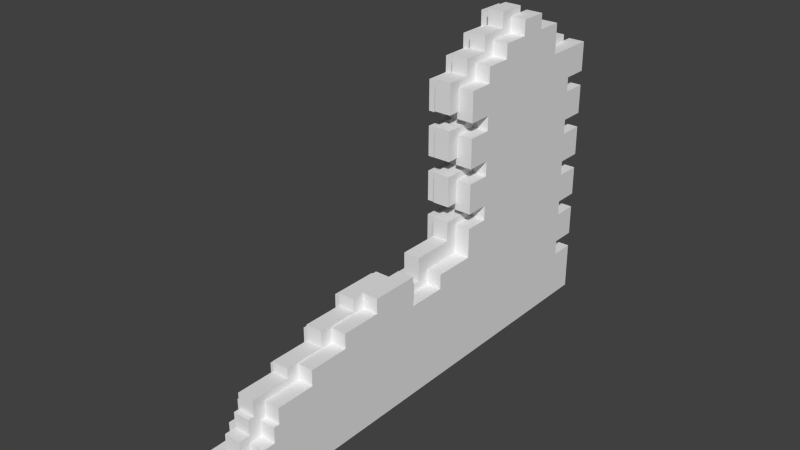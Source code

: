# Source: mur2blend.blend  (saved by Blender 2.76.0; exported with 4.5.12 LTS)
import bpy
from mathutils import Matrix  # noqa: F401  (used for matrix-valued properties, if any)

bpy.ops.wm.read_factory_settings(use_empty=True)
scene = bpy.context.scene
scene.name = 'Scene'

# ---- collections
col_collection_1 = bpy.data.collections.new('Collection 1'); scene.collection.children.link(col_collection_1)

# ---- world
world_world = bpy.data.worlds.new('World'); scene.world = world_world
world_world.color = (0.05088, 0.05088, 0.05088)
world_world.use_sun_shadow = False
world_world.sun_shadow_jitter_overblur = 0.0
world_world.cycles.sampling_method = 'MANUAL'
world_world.cycles.sample_map_resolution = 256

# ---- meshes
me_cube_001 = bpy.data.meshes.new('Cube.001')
me_cube_001.from_pydata([(-0.3931, 0.07291, -1.187), (-0.3931, 1.121, -1.187), (-0.229, 1.121, -1.187), (-0.229, 0.07291, -1.187), (-0.3931, 0.07291, -1.028), (-0.3931, 1.121, -1.028), (-0.229, 1.121, -1.028), (-0.229, 0.07291, -1.028), (-0.3931, 0.07291, -0.8758), (-0.3931, 1.121, -0.8758), (-0.229, 1.121, -0.8758), (-0.229, 0.07291, -0.8758), (-0.3931, 0.07291, -0.7268), (-0.3931, 1.121, -0.7268), (-0.229, 1.121, -0.7268), (-0.229, 0.07291, -0.7268), (-0.3931, 0.07291, -0.5733), (-0.3931, 1.121, -0.5733), (-0.229, 1.121, -0.5733), (-0.229, 0.07291, -0.5733), (-0.3931, 0.07291, -0.4221), (-0.3931, 1.121, -0.4221), (-0.229, 1.121, -0.4221), (-0.229, 0.07291, -0.4221), (-0.3931, 0.07291, -0.275), (-0.3931, 1.121, -0.275), (-0.229, 1.121, -0.275), (-0.229, 0.07291, -0.275), (-0.3931, 0.07291, -0.1291), (-0.3931, 1.121, -0.1291), (-0.229, 1.121, -0.1291), (-0.229, 0.07291, -0.1291), (-0.3931, 0.07291, 0.01731), (-0.3931, 1.121, 0.01731), (-0.229, 1.121, 0.01731), (-0.229, 0.07291, 0.01731), (-0.3931, 0.07291, 0.1642), (-0.3931, 1.121, 0.1642), (-0.229, 1.121, 0.1642), (-0.229, 0.07291, 0.1642), (-0.3931, 0.07291, 0.3115), (-0.3931, 1.121, 0.3115), (-0.229, 1.121, 0.3115), (-0.229, 0.07291, 0.3115), (-0.3931, 0.07291, 0.4584), (-0.3931, 1.121, 0.4584), (-0.229, 1.121, 0.4584), (-0.229, 0.07291, 0.4584), (-0.3931, 0.07291, 0.6044), (-0.3931, 1.121, 0.6044), (-0.229, 1.121, 0.6044), (-0.229, 0.07291, 0.6044), (-0.3931, 0.07291, 0.7525), (-0.3931, 1.121, 0.7525), (-0.229, 1.121, 0.7525), (-0.229, 0.07291, 0.7525), (-0.3931, 0.07291, 0.8944), (-0.3931, 1.121, 0.8944), (-0.229, 1.121, 0.8944), (-0.229, 0.07291, 0.8944), (-0.3931, 0.07291, 1.038), (-0.3931, 1.121, 1.038), (-0.229, 1.121, 1.038), (-0.229, 0.07291, 1.038), (-0.3931, 0.07291, 1.18), (-0.3931, 1.121, 1.18), (-0.229, 1.121, 1.18), (-0.229, 0.07291, 1.18), (-0.3931, 0.07291, 1.332), (-0.3931, 1.121, 1.332), (-0.229, 1.121, 1.332), (-0.229, 0.07291, 1.332), (-0.3931, 0.07291, 1.488), (-0.229, 0.07291, 1.488), (-0.3931, 0.07291, 1.632), (-0.229, 0.07291, 1.632), (-0.229, 0.5968, -1.187), (-0.3931, 0.5968, -1.187), (-0.3931, 0.5968, -1.028), (-0.229, 0.5968, -1.028), (-0.229, 0.5968, -0.8758), (-0.3931, 0.5968, -0.8758), (-0.3931, 0.5968, -0.7268), (-0.229, 0.5968, -0.7268), (-0.229, 0.5968, -0.5733), (-0.3931, 0.5968, -0.5733), (-0.3931, 0.5968, -0.4221), (-0.229, 0.5968, -0.4221), (-0.229, 0.5968, -0.275), (-0.3931, 0.5968, -0.275), (-0.3931, 0.5968, -0.1291), (-0.229, 0.5968, -0.1291), (-0.229, 0.5968, 0.01731), (-0.3931, 0.5968, 0.01731), (-0.3931, 0.5968, 0.1642), (-0.229, 0.5968, 0.1642), (-0.229, 0.5968, 0.3115), (-0.3931, 0.5968, 0.3115), (-0.3931, 0.5968, 0.4584), (-0.229, 0.5968, 0.4584), (-0.229, 0.5968, 0.6044), (-0.3931, 0.5968, 0.6044), (-0.3931, 0.5968, 0.7525), (-0.229, 0.5968, 0.7525), (-0.229, 0.5968, 0.8944), (-0.3931, 0.5968, 0.8944), (-0.3931, 0.5968, 1.038), (-0.229, 0.5968, 1.038), (-0.229, 0.5968, 1.18), (-0.3931, 0.5968, 1.18), (-0.3931, 0.5968, 1.332), (-0.229, 0.5968, 1.332), (-0.229, 0.5968, 1.488), (-0.3931, 0.5968, 1.488), (-0.3931, 0.5968, 1.632), (-0.229, 0.5968, 1.632), (-0.229, 0.5968, 1.783), (-0.3931, 0.5968, 1.783), (-0.3931, 0.3348, -1.187), (-0.3931, 0.3348, -1.028), (-0.3931, 0.3348, -0.8758), (-0.3931, 0.3348, -0.7268), (-0.3931, 0.3348, -0.5733), (-0.3931, 0.3348, -0.4221), (-0.3931, 0.3348, -0.275), (-0.3931, 0.3348, -0.1291), (-0.3931, 0.3348, 0.01731), (-0.3931, 0.3348, 0.1642), (-0.3931, 0.3348, 0.3115), (-0.3931, 0.3348, 0.4584), (-0.3931, 0.3348, 0.6044), (-0.3931, 0.3348, 0.7525), (-0.3931, 0.3348, 0.8944), (-0.3931, 0.3348, 1.038), (-0.3931, 0.3348, 1.18), (-0.3931, 0.3348, 1.332), (-0.3931, 0.3348, 1.488), (-0.3931, 0.3348, 1.632), (-0.3931, 0.3348, 1.783), (-0.229, 0.3348, -1.187), (-0.229, 0.3348, -1.028), (-0.229, 0.3348, -0.8758), (-0.229, 0.3348, -0.7268), (-0.229, 0.3348, -0.5733), (-0.229, 0.3348, -0.4221), (-0.229, 0.3348, -0.275), (-0.229, 0.3348, -0.1291), (-0.229, 0.3348, 0.01731), (-0.229, 0.3348, 0.1642), (-0.229, 0.3348, 0.3115), (-0.229, 0.3348, 0.4584), (-0.229, 0.3348, 0.6044), (-0.229, 0.3348, 0.7525), (-0.229, 0.3348, 0.8944), (-0.229, 0.3348, 1.038), (-0.229, 0.3348, 1.18), (-0.229, 0.3348, 1.332), (-0.229, 0.3348, 1.488), (-0.229, 0.3348, 1.632), (-0.229, 0.3348, 1.783), (-0.229, 0.8587, -1.187), (-0.229, 0.8587, -1.028), (-0.229, 0.8587, -0.8758), (-0.229, 0.8587, -0.7268), (-0.229, 0.8587, -0.5733), (-0.229, 0.8587, -0.4221), (-0.229, 0.8587, -0.275), (-0.229, 0.8587, -0.1291), (-0.229, 0.8587, 0.01731), (-0.229, 0.8587, 0.1642), (-0.229, 0.8587, 0.3115), (-0.229, 0.8587, 0.4584), (-0.229, 0.8587, 0.6044), (-0.229, 0.8587, 0.7525), (-0.229, 0.8587, 0.8944), (-0.229, 0.8587, 1.038), (-0.229, 0.8587, 1.18), (-0.229, 0.8587, 1.332), (-0.229, 0.8587, 1.488), (-0.229, 0.8587, 1.632), (-0.3931, 0.8587, -1.187), (-0.3931, 0.8587, -1.028), (-0.3931, 0.8587, -0.8758), (-0.3931, 0.8587, -0.7268), (-0.3931, 0.8587, -0.5733), (-0.3931, 0.8587, -0.4221), (-0.3931, 0.8587, -0.275), (-0.3931, 0.8587, -0.1291), (-0.3931, 0.8587, 0.01731), (-0.3931, 0.8587, 0.1642), (-0.3931, 0.8587, 0.3115), (-0.3931, 0.8587, 0.4584), (-0.3931, 0.8587, 0.6044), (-0.3931, 0.8587, 0.7525), (-0.3931, 0.8587, 0.8944), (-0.3931, 0.8587, 1.038), (-0.3931, 0.8587, 1.18), (-0.3931, 0.8587, 1.332), (-0.3931, 0.8587, 1.488), (-0.3931, 0.8587, 1.632), (-0.229, -0.1757, -1.187), (-0.3931, -0.1757, -1.187), (-0.229, -0.1757, -1.028), (-0.3931, -0.1757, -1.028), (-0.229, -0.1757, -0.8758), (-0.3931, -0.1757, -0.8758), (-0.229, -0.1757, -0.7268), (-0.3931, -0.1757, -0.7268), (-0.229, -0.1757, -0.5733), (-0.3931, -0.1757, -0.5733), (-0.229, -0.1757, -0.4221), (-0.3931, -0.1757, -0.4221), (-0.229, -0.1757, -0.275), (-0.3931, -0.1757, -0.275), (-0.229, -0.1757, -0.1291), (-0.3931, -0.1757, -0.1291), (-0.229, -0.1757, 0.01731), (-0.3931, -0.1757, 0.01731), (-0.229, -0.1757, 0.1642), (-0.3931, -0.1757, 0.1642), (-0.229, -0.1757, 0.3115), (-0.3931, -0.1757, 0.3115), (-0.229, -0.1757, 0.4584), (-0.3931, -0.1757, 0.4584), (-0.229, -0.1757, 0.6044), (-0.3931, -0.1757, 0.6044), (-0.229, -0.1757, 0.7525), (-0.3931, -0.1757, 0.7525), (-0.229, -0.1757, 0.8944), (-0.3931, -0.1757, 0.8944), (-0.229, -0.1757, 1.038), (-0.3931, -0.1757, 1.038), (-0.229, -0.1757, 1.18), (-0.3931, -0.1757, 1.18), (-0.229, -0.1757, 1.332), (-0.3931, -0.1757, 1.332), (-0.229, -0.1757, 1.488), (-0.3931, -0.1757, 1.488), (-0.229, -0.4074, -1.187), (-0.3931, -0.4074, -1.187), (-0.229, -0.4074, -1.028), (-0.3931, -0.4074, -1.028), (-0.229, -0.4074, -0.8758), (-0.3931, -0.4074, -0.8758), (-0.229, -0.4074, -0.7268), (-0.3931, -0.4074, -0.7268), (-0.229, -0.4074, -0.5733), (-0.3931, -0.4074, -0.5733), (-0.229, -0.4074, -0.4221), (-0.3931, -0.4074, -0.4221), (-0.229, -0.4074, -0.4082), (-0.3931, -0.4074, -0.4082), (-0.229, -0.4074, -0.1291), (-0.3931, -0.4074, -0.1291), (-0.229, -0.4074, 0.01731), (-0.3931, -0.4074, 0.01731), (-0.229, -0.4074, 0.1642), (-0.3931, -0.4074, 0.1642), (-0.229, -0.4074, 0.3115), (-0.3931, -0.4074, 0.3115), (-0.229, -0.4074, 0.4584), (-0.3931, -0.4074, 0.4584), (-0.229, -0.4074, 0.6044), (-0.3931, -0.4074, 0.6044), (-0.229, -0.4074, 0.7525), (-0.3931, -0.4074, 0.7525), (-0.229, -0.4074, 0.8944), (-0.3931, -0.4074, 0.8944), (-0.229, -0.4074, 1.038), (-0.3931, -0.4074, 1.038), (-0.229, -0.4074, 1.18), (-0.3931, -0.4074, 1.18), (-0.229, -0.4074, 1.332), (-0.3931, -0.4074, 1.332), (-0.3931, 1.365, -1.187), (-0.229, 1.365, -1.187), (-0.3931, 1.365, -1.028), (-0.229, 1.365, -1.028), (-0.3931, 1.365, -0.8758), (-0.229, 1.365, -0.8758), (-0.3931, 1.365, -0.7268), (-0.229, 1.365, -0.7268), (-0.3931, 1.365, -0.5733), (-0.229, 1.365, -0.5733), (-0.3931, 1.365, -0.4221), (-0.229, 1.365, -0.4221), (-0.3931, 1.365, -0.275), (-0.229, 1.365, -0.275), (-0.3931, 1.365, -0.1291), (-0.229, 1.365, -0.1291), (-0.3931, 1.365, 0.01731), (-0.229, 1.365, 0.01731), (-0.3931, 1.365, 0.1642), (-0.229, 1.365, 0.1642), (-0.3931, 1.365, 0.3115), (-0.229, 1.365, 0.3115), (-0.3931, 1.365, 0.4584), (-0.229, 1.365, 0.4584), (-0.3931, 1.365, 0.6044), (-0.229, 1.365, 0.6044), (-0.3931, 1.365, 0.7525), (-0.229, 1.365, 0.7525), (-0.3931, 1.365, 0.8944), (-0.229, 1.365, 0.8944), (-0.3931, 1.365, 1.038), (-0.229, 1.365, 1.038), (-0.3931, 1.365, 1.18), (-0.229, 1.365, 1.18), (-0.3931, 1.365, 1.332), (-0.229, 1.365, 1.332), (-0.229, -0.8168, -1.187), (-0.3931, -0.8168, -1.187), (-0.229, -0.8168, -1.028), (-0.3931, -0.8168, -1.028), (-0.229, -0.8168, -0.8758), (-0.3931, -0.8168, -0.8758), (-0.229, -0.8168, -0.7268), (-0.3931, -0.8168, -0.7268), (-0.229, -0.8168, -0.5733), (-0.3931, -0.8168, -0.5733), (-0.229, -0.8168, -0.5553), (-0.3931, -0.8168, -0.5553), (-0.229, -0.8168, -0.4082), (-0.3931, -0.8168, -0.4082), (-0.229, -1.2, -1.187), (-0.3931, -1.2, -1.187), (-0.229, -1.2, -1.028), (-0.3931, -1.2, -1.028), (-0.229, -1.2, -0.8758), (-0.3931, -1.2, -0.8758), (-0.229, -1.2, -0.7268), (-0.3931, -1.2, -0.7268), (-0.229, -1.2, -0.5733), (-0.3931, -1.2, -0.5733), (-0.229, -1.2, -0.5553), (-0.3931, -1.2, -0.5553), (-0.229, -1.2, -0.275), (-0.3931, -1.2, -0.275), (-0.229, -1.2, -0.2623), (-0.3931, -1.2, -0.2623), (-0.229, -1.676, -1.187), (-0.3931, -1.676, -1.187), (-0.229, -1.676, -1.028), (-0.3931, -1.676, -1.028), (-0.229, -1.676, -0.8758), (-0.3931, -1.676, -0.8758), (-0.229, -1.676, -0.7268), (-0.3931, -1.676, -0.7268), (-0.229, -1.676, -0.5733), (-0.3931, -1.676, -0.5733), (-0.229, -1.676, -0.4221), (-0.3931, -1.676, -0.4221), (-0.229, -1.676, -0.4082), (-0.3931, -1.676, -0.4082), (-0.229, -1.676, -0.2623), (-0.3931, -1.676, -0.2623), (-0.229, -2.071, -1.187), (-0.3931, -2.071, -1.187), (-0.229, -2.071, -1.028), (-0.3931, -2.071, -1.028), (-0.229, -2.071, -0.8758), (-0.3931, -2.071, -0.8758), (-0.229, -2.071, -0.7268), (-0.3931, -2.071, -0.7268), (-0.229, -2.071, -0.5733), (-0.3931, -2.071, -0.5733), (-0.229, -2.071, -0.5553), (-0.3931, -2.071, -0.5553), (-0.229, -2.071, -0.4082), (-0.3931, -2.071, -0.4082), (-0.229, -2.468, -1.187), (-0.3931, -2.468, -1.187), (-0.229, -2.468, -1.028), (-0.3931, -2.468, -1.028), (-0.229, -2.468, -0.8758), (-0.3931, -2.468, -0.8758), (-0.229, -2.468, -0.7268), (-0.3931, -2.468, -0.7268), (-0.229, -2.468, -0.7064), (-0.3931, -2.468, -0.7064), (-0.229, -2.468, -0.5553), (-0.3931, -2.468, -0.5553), (-0.229, -2.848, -1.187), (-0.3931, -2.848, -1.187), (-0.229, -2.848, -1.028), (-0.3931, -2.848, -1.028), (-0.229, -2.848, -0.8758), (-0.3931, -2.848, -0.8758), (-0.229, -2.848, -0.7268), (-0.3931, -2.848, -0.7268), (-0.229, -2.848, -0.7064), (-0.3931, -2.848, -0.7064), (-0.229, 1.365, -1.346), (-0.3931, 1.365, -1.346), (-0.3931, -2.848, -1.346), (-0.229, -2.848, -1.346), (-0.3931, -3.551, -1.187), (-0.229, -3.551, -1.187), (-0.3931, -3.551, -1.346), (-0.229, -3.551, -1.346), (-0.229, -3.224, -1.028), (-0.229, -3.224, -1.187), (-0.3931, -3.224, -1.187), (-0.3931, -3.224, -1.028), (-0.229, -2.955, -0.8758), (-0.229, -2.955, -1.028), (-0.3931, -2.955, -1.028), (-0.3931, -2.955, -0.8758)], [], [(17, 21, 284, 282), (24, 20, 211, 213), (37, 41, 294, 292), (59, 63, 230, 228), (44, 40, 221, 223), (140, 7, 3, 139), (181, 5, 1, 180), (182, 9, 5, 181), (141, 11, 7, 140), (64, 60, 231, 233), (142, 15, 11, 141), (34, 30, 289, 291), (183, 13, 9, 182), (184, 17, 13, 183), (54, 50, 299, 301), (143, 19, 15, 142), (11, 15, 206, 204), (144, 23, 19, 143), (185, 21, 17, 184), (186, 25, 21, 185), (145, 27, 23, 144), (31, 35, 216, 214), (16, 12, 207, 209), (146, 31, 27, 145), (312, 314, 328, 326), (187, 29, 25, 186), (188, 33, 29, 187), (29, 33, 290, 288), (147, 35, 31, 146), (51, 55, 226, 224), (36, 32, 217, 219), (148, 39, 35, 147), (49, 53, 300, 298), (189, 37, 33, 188), (190, 41, 37, 189), (149, 43, 39, 148), (71, 73, 236, 234), (56, 52, 227, 229), (150, 47, 43, 149), (218, 256, 257, 219), (191, 45, 41, 190), (192, 49, 45, 191), (6, 2, 275, 277), (151, 51, 47, 150), (278, 279, 277, 276), (3, 7, 202, 200), (152, 55, 51, 151), (193, 53, 49, 192), (194, 57, 53, 193), (46, 42, 295, 297), (153, 59, 55, 152), (23, 27, 212, 210), (8, 4, 203, 205), (154, 63, 59, 153), (66, 62, 305, 307), (195, 61, 57, 194), (196, 65, 61, 195), (1, 5, 276, 274), (155, 67, 63, 154), (43, 47, 222, 220), (28, 24, 213, 215), (156, 71, 67, 155), (197, 69, 65, 196), (41, 45, 296, 294), (157, 73, 71, 156), (63, 67, 232, 230), (48, 44, 223, 225), (158, 75, 73, 157), (261, 260, 222, 223), (276, 277, 275, 274), (221, 219, 257, 259), (216, 217, 255, 254), (68, 64, 233, 235), (323, 321, 320, 322), (138, 159, 116, 117), (138, 117, 114, 137), (137, 114, 113, 136), (179, 115, 112, 178), (178, 112, 111, 177), (136, 113, 110, 135), (135, 110, 109, 134), (177, 111, 108, 176), (176, 108, 107, 175), (134, 109, 106, 133), (133, 106, 105, 132), (175, 107, 104, 174), (174, 104, 103, 173), (132, 105, 102, 131), (131, 102, 101, 130), (173, 103, 100, 172), (172, 100, 99, 171), (130, 101, 98, 129), (129, 98, 97, 128), (171, 99, 96, 170), (170, 96, 95, 169), (128, 97, 94, 127), (127, 94, 93, 126), (169, 95, 92, 168), (168, 92, 91, 167), (126, 93, 90, 125), (125, 90, 89, 124), (167, 91, 88, 166), (166, 88, 87, 165), (124, 89, 86, 123), (123, 86, 85, 122), (165, 87, 84, 164), (164, 84, 83, 163), (122, 85, 82, 121), (121, 82, 81, 120), (163, 83, 80, 162), (162, 80, 79, 161), (120, 81, 78, 119), (119, 78, 77, 118), (161, 79, 76, 160), (4, 119, 118, 0), (8, 120, 119, 4), (12, 121, 120, 8), (16, 122, 121, 12), (20, 123, 122, 16), (24, 124, 123, 20), (28, 125, 124, 24), (32, 126, 125, 28), (36, 127, 126, 32), (40, 128, 127, 36), (44, 129, 128, 40), (48, 130, 129, 44), (52, 131, 130, 48), (56, 132, 131, 52), (60, 133, 132, 56), (64, 134, 133, 60), (68, 135, 134, 64), (72, 136, 135, 68), (74, 137, 136, 72), (203, 201, 239, 241), (250, 251, 323, 322), (116, 159, 158, 115), (115, 158, 157, 112), (112, 157, 156, 111), (111, 156, 155, 108), (108, 155, 154, 107), (107, 154, 153, 104), (104, 153, 152, 103), (103, 152, 151, 100), (100, 151, 150, 99), (99, 150, 149, 96), (96, 149, 148, 95), (95, 148, 147, 92), (92, 147, 146, 91), (91, 146, 145, 88), (88, 145, 144, 87), (87, 144, 143, 84), (84, 143, 142, 83), (83, 142, 141, 80), (80, 141, 140, 79), (79, 140, 139, 76), (6, 161, 160, 2), (10, 162, 161, 6), (14, 163, 162, 10), (18, 164, 163, 14), (22, 165, 164, 18), (26, 166, 165, 22), (30, 167, 166, 26), (34, 168, 167, 30), (38, 169, 168, 34), (42, 170, 169, 38), (46, 171, 170, 42), (50, 172, 171, 46), (54, 173, 172, 50), (58, 174, 173, 54), (62, 175, 174, 58), (66, 176, 175, 62), (70, 177, 176, 66), (339, 338, 334, 335), (114, 199, 198, 113), (113, 198, 197, 110), (110, 197, 196, 109), (109, 196, 195, 106), (106, 195, 194, 105), (105, 194, 193, 102), (102, 193, 192, 101), (101, 192, 191, 98), (98, 191, 190, 97), (97, 190, 189, 94), (94, 189, 188, 93), (93, 188, 187, 90), (90, 187, 186, 89), (89, 186, 185, 86), (86, 185, 184, 85), (85, 184, 183, 82), (82, 183, 182, 81), (81, 182, 181, 78), (78, 181, 180, 77), (210, 212, 250, 248), (229, 227, 265, 267), (211, 209, 247, 249), (218, 220, 258, 256), (200, 202, 240, 238), (313, 311, 325, 327), (226, 228, 266, 264), (208, 210, 248, 246), (227, 225, 263, 265), (209, 207, 245, 247), (235, 233, 271, 273), (217, 215, 253, 255), (39, 43, 220, 218), (4, 0, 201, 203), (19, 23, 210, 208), (72, 68, 235, 237), (52, 48, 225, 227), (67, 71, 234, 232), (32, 28, 215, 217), (47, 51, 224, 222), (12, 8, 205, 207), (27, 31, 214, 212), (7, 11, 204, 202), (60, 56, 229, 231), (40, 36, 219, 221), (55, 59, 228, 226), (20, 16, 209, 211), (35, 39, 218, 216), (321, 335, 334, 320), (15, 19, 208, 206), (240, 242, 314, 312), (177, 70, 69, 197), (251, 249, 321, 323), (241, 239, 311, 313), (244, 246, 318, 316), (245, 243, 315, 317), (248, 250, 322, 320), (238, 240, 312, 310), (230, 268, 269, 231), (258, 259, 257, 256), (260, 261, 259, 258), (228, 229, 267, 266), (264, 265, 263, 262), (266, 267, 265, 264), (224, 225, 223, 222), (270, 271, 269, 268), (272, 273, 271, 270), (218, 219, 217, 216), (251, 250, 254, 255), (263, 225, 224, 262), (202, 204, 242, 240), (220, 222, 260, 258), (213, 211, 249, 251), (114, 117, 116, 115), (212, 214, 252, 250), (230, 232, 270, 268), (205, 203, 241, 243), (223, 221, 259, 261), (204, 206, 244, 242), (355, 353, 352, 354), (215, 213, 251, 253), (233, 231, 269, 271), (214, 216, 254, 252), (232, 234, 272, 270), (207, 205, 243, 245), (316, 318, 332, 330), (206, 208, 246, 244), (224, 226, 264, 262), (338, 339, 355, 354), (282, 283, 281, 280), (284, 285, 283, 282), (369, 367, 366, 368), (288, 289, 287, 286), (290, 291, 289, 288), (369, 368, 352, 353), (294, 295, 293, 292), (296, 297, 295, 294), (381, 379, 378, 380), (300, 301, 299, 298), (302, 303, 301, 300), (381, 380, 366, 367), (306, 307, 305, 304), (308, 309, 307, 306), (378, 379, 391, 390), (42, 38, 293, 295), (22, 18, 283, 285), (65, 69, 308, 306), (25, 29, 288, 286), (5, 9, 278, 276), (70, 66, 307, 309), (9, 13, 14, 10), (30, 26, 287, 289), (10, 6, 277, 279), (53, 57, 302, 300), (317, 315, 329, 331), (13, 17, 282, 280), (58, 54, 301, 303), (9, 10, 279, 278), (18, 14, 281, 283), (61, 65, 306, 304), (13, 280, 281, 14), (310, 312, 326, 324), (21, 25, 26, 22), (247, 245, 317, 319), (246, 248, 320, 318), (243, 241, 313, 315), (242, 244, 316, 314), (22, 285, 284, 21), (249, 247, 319, 321), (335, 333, 349, 351), (287, 26, 25, 286), (328, 330, 346, 344), (339, 337, 353, 355), (329, 327, 343, 345), (332, 334, 350, 348), (333, 331, 347, 349), (33, 37, 38, 34), (319, 317, 331, 333), (318, 320, 334, 332), (315, 313, 327, 329), (314, 316, 330, 328), (33, 34, 291, 290), (321, 319, 333, 335), (342, 344, 360, 358), (353, 351, 367, 369), (343, 341, 357, 359), (115, 179, 199, 114), (346, 348, 364, 362), (347, 345, 361, 363), (350, 352, 368, 366), (340, 342, 358, 356), (324, 326, 342, 340), (334, 336, 352, 350), (331, 329, 345, 347), (330, 332, 348, 346), (137, 158, 159, 138), (327, 325, 341, 343), (337, 335, 351, 353), (326, 328, 344, 342), (336, 338, 354, 352), (367, 365, 379, 381), (37, 292, 293, 38), (360, 362, 376, 374), (361, 359, 373, 375), (364, 366, 380, 378), (365, 363, 377, 379), (49, 50, 46, 45), (349, 347, 363, 365), (348, 350, 366, 364), (345, 343, 359, 361), (344, 346, 362, 360), (297, 296, 45, 46), (351, 349, 365, 367), (372, 374, 386, 384), (373, 371, 383, 385), (75, 74, 72, 73), (376, 378, 390, 388), (377, 375, 387, 389), (298, 299, 50, 49), (370, 372, 384, 382), (356, 358, 372, 370), (57, 61, 62, 58), (363, 361, 375, 377), (362, 364, 378, 376), (137, 74, 75, 158), (359, 357, 371, 373), (358, 360, 374, 372), (57, 58, 303, 302), (237, 235, 234, 236), (390, 391, 389, 388), (384, 385, 403, 400), (388, 389, 387, 386), (385, 384, 405, 406), (236, 73, 72, 237), (234, 235, 273, 272), (231, 229, 228, 230), (305, 62, 61, 304), (379, 377, 389, 391), (308, 69, 70, 309), (375, 373, 385, 387), (374, 376, 388, 386), (199, 179, 177, 197), (274, 275, 392, 393), (392, 395, 394, 393), (275, 382, 395, 392), (383, 274, 393, 394), (383, 394, 398, 396), (397, 396, 398, 399), (394, 395, 399, 398), (395, 382, 397, 399), (382, 383, 396, 397), (400, 403, 402, 401), (385, 383, 402, 403), (382, 384, 400, 401), (383, 382, 401, 402), (404, 407, 406, 405), (386, 387, 407, 404), (387, 385, 406, 407), (384, 386, 404, 405)])
me_cube_001.use_remesh_preserve_volume = False
me_cube_001.use_remesh_preserve_attributes = False
me_cube_001.use_mirror_vertex_groups = False
me_cube_001.update()
me_cube_000 = bpy.data.meshes.new('Cube.000')
me_cube_000.from_pydata([(-0.2348, -0.04768, -1.119), (-0.2348, 1.0, -1.119), (-0.07063, 1.0, -1.119), (-0.07063, -0.04768, -1.119), (-0.2348, -0.04768, -0.9597), (-0.2348, 1.0, -0.9597), (-0.07063, 1.0, -0.9597), (-0.07063, -0.04768, -0.9597), (-0.2348, -0.04768, -0.8073), (-0.2348, 1.0, -0.8073), (-0.07063, 1.0, -0.8073), (-0.07063, -0.04768, -0.8073), (-0.2348, -0.04768, -0.6583), (-0.2348, 1.0, -0.6583), (-0.07063, 1.0, -0.6583), (-0.07063, -0.04768, -0.6583), (-0.2348, -0.04768, -0.5048), (-0.2348, 1.0, -0.5048), (-0.07063, 1.0, -0.5048), (-0.07063, -0.04768, -0.5048), (-0.2348, -0.04768, -0.3536), (-0.2348, 1.0, -0.3536), (-0.07063, 1.0, -0.3536), (-0.07063, -0.04768, -0.3536), (-0.2348, -0.04768, -0.2065), (-0.2348, 1.0, -0.2065), (-0.07063, 1.0, -0.2065), (-0.07063, -0.04768, -0.2065), (-0.2348, -0.04768, -0.06061), (-0.2348, 1.0, -0.06061), (-0.07063, 1.0, -0.06061), (-0.07063, -0.04768, -0.06061), (-0.2348, -0.04768, 0.08584), (-0.2348, 1.0, 0.08584), (-0.07063, 1.0, 0.08584), (-0.07063, -0.04768, 0.08584), (-0.2348, -0.04768, 0.2328), (-0.2348, 1.0, 0.2328), (-0.07063, 1.0, 0.2328), (-0.07063, -0.04768, 0.2328), (-0.2348, -0.04768, 0.38), (-0.2348, 1.0, 0.38), (-0.07063, 1.0, 0.38), (-0.07063, -0.04768, 0.38), (-0.2348, -0.04768, 0.5269), (-0.2348, 1.0, 0.5269), (-0.07063, 1.0, 0.5269), (-0.07063, -0.04768, 0.5269), (-0.2348, -0.04768, 0.6729), (-0.2348, 1.0, 0.6729), (-0.07063, 1.0, 0.6729), (-0.07063, -0.04768, 0.6729), (-0.2348, -0.04768, 0.821), (-0.2348, 1.0, 0.821), (-0.07063, 1.0, 0.821), (-0.07063, -0.04768, 0.821), (-0.2348, -0.04768, 0.9629), (-0.2348, 1.0, 0.9629), (-0.07063, 1.0, 0.9629), (-0.07063, -0.04768, 0.9629), (-0.2348, -0.04768, 1.107), (-0.2348, 1.0, 1.107), (-0.07063, 1.0, 1.107), (-0.07063, -0.04768, 1.107), (-0.2348, -0.04768, 1.249), (-0.2348, 1.0, 1.249), (-0.07063, 1.0, 1.249), (-0.07063, -0.04768, 1.249), (-0.2348, -0.04768, 1.4), (-0.2348, 1.0, 1.4), (-0.07063, 1.0, 1.4), (-0.07063, -0.04768, 1.4), (-0.2348, -0.04768, 1.557), (-0.07063, -0.04768, 1.557), (-0.2348, -0.04768, 1.701), (-0.07063, -0.04768, 1.701), (-0.07063, 0.4762, -1.119), (-0.2348, 0.4762, -1.119), (-0.2348, 0.4762, -0.9597), (-0.07063, 0.4762, -0.9597), (-0.07063, 0.4762, -0.8073), (-0.2348, 0.4762, -0.8073), (-0.2348, 0.4762, -0.6583), (-0.07063, 0.4762, -0.6583), (-0.07063, 0.4762, -0.5048), (-0.2348, 0.4762, -0.5048), (-0.2348, 0.4762, -0.3536), (-0.07063, 0.4762, -0.3536), (-0.07063, 0.4762, -0.2065), (-0.2348, 0.4762, -0.2065), (-0.2348, 0.4762, -0.06061), (-0.07063, 0.4762, -0.06061), (-0.07063, 0.4762, 0.08584), (-0.2348, 0.4762, 0.08584), (-0.2348, 0.4762, 0.2328), (-0.07063, 0.4762, 0.2328), (-0.07063, 0.4762, 0.38), (-0.2348, 0.4762, 0.38), (-0.2348, 0.4762, 0.5269), (-0.07063, 0.4762, 0.5269), (-0.07063, 0.4762, 0.6729), (-0.2348, 0.4762, 0.6729), (-0.2348, 0.4762, 0.821), (-0.07063, 0.4762, 0.821), (-0.07063, 0.4762, 0.9629), (-0.2348, 0.4762, 0.9629), (-0.2348, 0.4762, 1.107), (-0.07063, 0.4762, 1.107), (-0.07063, 0.4762, 1.249), (-0.2348, 0.4762, 1.249), (-0.2348, 0.4762, 1.4), (-0.07063, 0.4762, 1.4), (-0.07063, 0.4762, 1.557), (-0.2348, 0.4762, 1.557), (-0.2348, 0.4762, 1.701), (-0.07063, 0.4762, 1.701), (-0.07063, 0.4762, 1.851), (-0.2348, 0.4762, 1.851), (-0.2348, 0.2143, -1.119), (-0.2348, 0.2143, -0.9597), (-0.2348, 0.2143, -0.8073), (-0.2348, 0.2143, -0.6583), (-0.2348, 0.2143, -0.5048), (-0.2348, 0.2143, -0.3536), (-0.2348, 0.2143, -0.2065), (-0.2348, 0.2143, -0.06061), (-0.2348, 0.2143, 0.08584), (-0.2348, 0.2143, 0.2328), (-0.2348, 0.2143, 0.38), (-0.2348, 0.2143, 0.5269), (-0.2348, 0.2143, 0.6729), (-0.2348, 0.2143, 0.821), (-0.2348, 0.2143, 0.9629), (-0.2348, 0.2143, 1.107), (-0.2348, 0.2143, 1.249), (-0.2348, 0.2143, 1.4), (-0.2348, 0.2143, 1.557), (-0.2348, 0.2143, 1.701), (-0.2348, 0.2143, 1.851), (-0.07063, 0.2143, -1.119), (-0.07063, 0.2143, -0.9597), (-0.07063, 0.2143, -0.8073), (-0.07063, 0.2143, -0.6583), (-0.07063, 0.2143, -0.5048), (-0.07063, 0.2143, -0.3536), (-0.07063, 0.2143, -0.2065), (-0.07063, 0.2143, -0.06061), (-0.07063, 0.2143, 0.08584), (-0.07063, 0.2143, 0.2328), (-0.07063, 0.2143, 0.38), (-0.07063, 0.2143, 0.5269), (-0.07063, 0.2143, 0.6729), (-0.07063, 0.2143, 0.821), (-0.07063, 0.2143, 0.9629), (-0.07063, 0.2143, 1.107), (-0.07063, 0.2143, 1.249), (-0.07063, 0.2143, 1.4), (-0.07063, 0.2143, 1.557), (-0.07063, 0.2143, 1.701), (-0.07063, 0.2143, 1.851), (-0.07063, 0.7381, -1.119), (-0.07063, 0.7381, -0.9597), (-0.07063, 0.7381, -0.8073), (-0.07063, 0.7381, -0.6583), (-0.07063, 0.7381, -0.5048), (-0.07063, 0.7381, -0.3536), (-0.07063, 0.7381, -0.2065), (-0.07063, 0.7381, -0.06061), (-0.07063, 0.7381, 0.08584), (-0.07063, 0.7381, 0.2328), (-0.07063, 0.7381, 0.38), (-0.07063, 0.7381, 0.5269), (-0.07063, 0.7381, 0.6729), (-0.07063, 0.7381, 0.821), (-0.07063, 0.7381, 0.9629), (-0.07063, 0.7381, 1.107), (-0.07063, 0.7381, 1.249), (-0.07063, 0.7381, 1.4), (-0.07063, 0.7381, 1.557), (-0.07063, 0.7381, 1.701), (-0.2348, 0.7381, -1.119), (-0.2348, 0.7381, -0.9597), (-0.2348, 0.7381, -0.8073), (-0.2348, 0.7381, -0.6583), (-0.2348, 0.7381, -0.5048), (-0.2348, 0.7381, -0.3536), (-0.2348, 0.7381, -0.2065), (-0.2348, 0.7381, -0.06061), (-0.2348, 0.7381, 0.08584), (-0.2348, 0.7381, 0.2328), (-0.2348, 0.7381, 0.38), (-0.2348, 0.7381, 0.5269), (-0.2348, 0.7381, 0.6729), (-0.2348, 0.7381, 0.821), (-0.2348, 0.7381, 0.9629), (-0.2348, 0.7381, 1.107), (-0.2348, 0.7381, 1.249), (-0.2348, 0.7381, 1.4), (-0.2348, 0.7381, 1.557), (-0.2348, 0.7381, 1.701), (-0.07063, -0.2963, -1.119), (-0.2348, -0.2963, -1.119), (-0.07063, -0.2963, -0.9597), (-0.2348, -0.2963, -0.9597), (-0.07063, -0.2963, -0.8073), (-0.2348, -0.2963, -0.8073), (-0.07063, -0.2963, -0.6583), (-0.2348, -0.2963, -0.6583), (-0.07063, -0.2963, -0.5048), (-0.2348, -0.2963, -0.5048), (-0.07063, -0.2963, -0.3536), (-0.2348, -0.2963, -0.3536), (-0.07063, -0.2963, -0.2065), (-0.2348, -0.2963, -0.2065), (-0.07063, -0.2963, -0.06061), (-0.2348, -0.2963, -0.06061), (-0.07063, -0.2963, 0.08584), (-0.2348, -0.2963, 0.08584), (-0.07063, -0.2963, 0.2328), (-0.2348, -0.2963, 0.2328), (-0.07063, -0.2963, 0.38), (-0.2348, -0.2963, 0.38), (-0.07063, -0.2963, 0.5269), (-0.2348, -0.2963, 0.5269), (-0.07063, -0.2963, 0.6729), (-0.2348, -0.2963, 0.6729), (-0.07063, -0.2963, 0.821), (-0.2348, -0.2963, 0.821), (-0.07063, -0.2963, 0.9629), (-0.2348, -0.2963, 0.9629), (-0.07063, -0.2963, 1.107), (-0.2348, -0.2963, 1.107), (-0.07063, -0.2963, 1.249), (-0.2348, -0.2963, 1.249), (-0.07063, -0.2963, 1.4), (-0.2348, -0.2963, 1.4), (-0.07063, -0.2963, 1.557), (-0.2348, -0.2963, 1.557), (-0.07063, -0.5279, -1.119), (-0.2348, -0.5279, -1.119), (-0.07063, -0.5279, -0.9597), (-0.2348, -0.5279, -0.9597), (-0.07063, -0.5279, -0.8073), (-0.2348, -0.5279, -0.8073), (-0.07063, -0.5279, -0.6583), (-0.2348, -0.5279, -0.6583), (-0.07063, -0.5279, -0.5048), (-0.2348, -0.5279, -0.5048), (-0.07063, -0.5279, -0.3536), (-0.2348, -0.5279, -0.3536), (-0.07063, -0.5279, -0.1096), (-0.2348, -0.5279, -0.1096), (-0.07063, -0.5279, -0.06061), (-0.2348, -0.5279, -0.06061), (-0.07063, -0.5279, 0.08584), (-0.2348, -0.5279, 0.08584), (-0.07063, -0.5279, 0.2328), (-0.2348, -0.5279, 0.2328), (-0.07063, -0.5279, 0.38), (-0.2348, -0.5279, 0.38), (-0.07063, -0.5279, 0.5269), (-0.2348, -0.5279, 0.5269), (-0.07063, -0.5279, 0.6729), (-0.2348, -0.5279, 0.6729), (-0.07063, -0.5279, 0.821), (-0.2348, -0.5279, 0.821), (-0.07063, -0.5279, 0.9629), (-0.2348, -0.5279, 0.9629), (-0.07063, -0.5279, 1.107), (-0.2348, -0.5279, 1.107), (-0.07063, -0.5279, 1.249), (-0.2348, -0.5279, 1.249), (-0.07063, -0.5279, 1.4), (-0.2348, -0.5279, 1.4), (-0.2348, 1.245, -1.119), (-0.07063, 1.245, -1.119), (-0.2348, 1.245, -0.9597), (-0.07063, 1.245, -0.9597), (-0.2348, 1.245, -0.8073), (-0.07063, 1.245, -0.8073), (-0.2348, 1.245, -0.6583), (-0.07063, 1.245, -0.6583), (-0.2348, 1.245, -0.5048), (-0.07063, 1.245, -0.5048), (-0.2348, 1.245, -0.3536), (-0.07063, 1.245, -0.3536), (-0.2348, 1.245, -0.2065), (-0.07063, 1.245, -0.2065), (-0.2348, 1.245, -0.06061), (-0.07063, 1.245, -0.06061), (-0.2348, 1.245, 0.08584), (-0.07063, 1.245, 0.08584), (-0.2348, 1.245, 0.2328), (-0.07063, 1.245, 0.2328), (-0.2348, 1.245, 0.38), (-0.07063, 1.245, 0.38), (-0.2348, 1.245, 0.5269), (-0.07063, 1.245, 0.5269), (-0.2348, 1.245, 0.6729), (-0.07063, 1.245, 0.6729), (-0.2348, 1.245, 0.821), (-0.07063, 1.245, 0.821), (-0.2348, 1.245, 0.9629), (-0.07063, 1.245, 0.9629), (-0.2348, 1.245, 1.107), (-0.07063, 1.245, 1.107), (-0.2348, 1.245, 1.249), (-0.07063, 1.245, 1.249), (-0.2348, 1.245, 1.4), (-0.07063, 1.245, 1.4), (-0.07063, -0.9374, -1.119), (-0.2348, -0.9374, -1.119), (-0.07063, -0.9374, -0.9597), (-0.2348, -0.9374, -0.9597), (-0.07063, -0.9374, -0.8073), (-0.2348, -0.9374, -0.8073), (-0.07063, -0.9374, -0.6583), (-0.2348, -0.9374, -0.6583), (-0.07063, -0.9374, -0.5048), (-0.2348, -0.9374, -0.5048), (-0.07063, -0.9374, -0.3536), (-0.2348, -0.9374, -0.3536), (-0.07063, -0.9374, -0.1096), (-0.2348, -0.9374, -0.1096), (-0.07063, -1.321, -1.119), (-0.2348, -1.321, -1.119), (-0.07063, -1.321, -0.9597), (-0.2348, -1.321, -0.9597), (-0.07063, -1.321, -0.8073), (-0.2348, -1.321, -0.8073), (-0.07063, -1.321, -0.6583), (-0.2348, -1.321, -0.6583), (-0.07063, -1.321, -0.5048), (-0.2348, -1.321, -0.5048), (-0.07063, -1.321, -0.3536), (-0.2348, -1.321, -0.3536), (-0.07063, -1.321, -0.2065), (-0.2348, -1.321, -0.2065), (-0.07063, -1.321, -0.1367), (-0.2348, -1.321, -0.1367), (-0.07063, -1.796, -1.119), (-0.2348, -1.796, -1.119), (-0.07063, -1.796, -0.9597), (-0.2348, -1.796, -0.9597), (-0.07063, -1.796, -0.8073), (-0.2348, -1.796, -0.8073), (-0.07063, -1.796, -0.6583), (-0.2348, -1.796, -0.6583), (-0.07063, -1.796, -0.5048), (-0.2348, -1.796, -0.5048), (-0.07063, -1.796, -0.3536), (-0.2348, -1.796, -0.3536), (-0.07063, -1.796, -0.2567), (-0.2348, -1.796, -0.2567), (-0.07063, -1.796, -0.1367), (-0.2348, -1.796, -0.1367), (-0.07063, -2.192, -1.119), (-0.2348, -2.192, -1.119), (-0.07063, -2.192, -0.9597), (-0.2348, -2.192, -0.9597), (-0.07063, -2.192, -0.8073), (-0.2348, -2.192, -0.8073), (-0.07063, -2.192, -0.6583), (-0.2348, -2.192, -0.6583), (-0.07063, -2.192, -0.5048), (-0.2348, -2.192, -0.5048), (-0.07063, -2.192, -0.4089), (-0.2348, -2.192, -0.4089), (-0.07063, -2.192, -0.2567), (-0.2348, -2.192, -0.2567), (-0.07063, -2.588, -1.119), (-0.2348, -2.588, -1.119), (-0.07063, -2.588, -0.9597), (-0.2348, -2.588, -0.9597), (-0.07063, -2.588, -0.8073), (-0.2348, -2.588, -0.8073), (-0.07063, -2.588, -0.6583), (-0.2348, -2.588, -0.6583), (-0.07063, -2.588, -0.5048), (-0.2348, -2.588, -0.5048), (-0.07063, -2.588, -0.4089), (-0.2348, -2.588, -0.4089), (-0.07063, -2.969, -1.119), (-0.2348, -2.969, -1.119), (-0.07063, -2.969, -0.9597), (-0.2348, -2.969, -0.9597), (-0.07063, -2.969, -0.8073), (-0.2348, -2.969, -0.8073), (-0.07063, -2.969, -0.6583), (-0.2348, -2.969, -0.6583), (-0.07063, -2.969, -0.5048), (-0.2348, -2.969, -0.5048), (-0.07063, 1.245, -1.277), (-0.2348, 1.245, -1.277), (-0.2348, -2.969, -1.277), (-0.07063, -2.969, -1.277), (-0.2348, -3.405, -1.119), (-0.07063, -3.405, -1.119), (-0.2348, -3.405, -1.277), (-0.07063, -3.405, -1.277), (-0.07063, -3.06, -0.9597), (-0.07063, -3.06, -1.119), (-0.2348, -3.06, -1.119), (-0.2348, -3.06, -0.9597), (-0.07063, -3.135, -0.8073), (-0.07063, -3.135, -0.9597), (-0.2348, -3.135, -0.9597), (-0.2348, -3.135, -0.8073), (-0.07063, -3.027, -0.6583), (-0.07063, -3.027, -0.8073), (-0.2348, -3.027, -0.8073), (-0.2348, -3.027, -0.6583)], [], [(17, 21, 284, 282), (24, 20, 211, 213), (37, 41, 294, 292), (59, 63, 230, 228), (44, 40, 221, 223), (140, 7, 3, 139), (181, 5, 1, 180), (182, 9, 5, 181), (141, 11, 7, 140), (64, 60, 231, 233), (142, 15, 11, 141), (34, 30, 289, 291), (183, 13, 9, 182), (184, 17, 13, 183), (54, 50, 299, 301), (143, 19, 15, 142), (11, 15, 206, 204), (144, 23, 19, 143), (185, 21, 17, 184), (186, 25, 21, 185), (145, 27, 23, 144), (31, 35, 216, 214), (16, 12, 207, 209), (146, 31, 27, 145), (312, 314, 328, 326), (187, 29, 25, 186), (188, 33, 29, 187), (29, 33, 290, 288), (147, 35, 31, 146), (51, 55, 226, 224), (36, 32, 217, 219), (148, 39, 35, 147), (49, 53, 300, 298), (189, 37, 33, 188), (190, 41, 37, 189), (149, 43, 39, 148), (71, 73, 236, 234), (56, 52, 227, 229), (150, 47, 43, 149), (218, 256, 257, 219), (191, 45, 41, 190), (192, 49, 45, 191), (6, 2, 275, 277), (151, 51, 47, 150), (278, 279, 277, 276), (3, 7, 202, 200), (152, 55, 51, 151), (193, 53, 49, 192), (194, 57, 53, 193), (46, 42, 295, 297), (153, 59, 55, 152), (23, 27, 212, 210), (8, 4, 203, 205), (154, 63, 59, 153), (66, 62, 305, 307), (195, 61, 57, 194), (196, 65, 61, 195), (1, 5, 276, 274), (155, 67, 63, 154), (43, 47, 222, 220), (28, 24, 213, 215), (156, 71, 67, 155), (197, 69, 65, 196), (41, 45, 296, 294), (157, 73, 71, 156), (63, 67, 232, 230), (48, 44, 223, 225), (158, 75, 73, 157), (261, 260, 222, 223), (276, 277, 275, 274), (221, 219, 257, 259), (216, 217, 255, 254), (68, 64, 233, 235), (323, 321, 320, 322), (138, 159, 116, 117), (138, 117, 114, 137), (137, 114, 113, 136), (179, 115, 112, 178), (178, 112, 111, 177), (136, 113, 110, 135), (135, 110, 109, 134), (177, 111, 108, 176), (176, 108, 107, 175), (134, 109, 106, 133), (133, 106, 105, 132), (175, 107, 104, 174), (174, 104, 103, 173), (132, 105, 102, 131), (131, 102, 101, 130), (173, 103, 100, 172), (172, 100, 99, 171), (130, 101, 98, 129), (129, 98, 97, 128), (171, 99, 96, 170), (170, 96, 95, 169), (128, 97, 94, 127), (127, 94, 93, 126), (169, 95, 92, 168), (168, 92, 91, 167), (126, 93, 90, 125), (125, 90, 89, 124), (167, 91, 88, 166), (166, 88, 87, 165), (124, 89, 86, 123), (123, 86, 85, 122), (165, 87, 84, 164), (164, 84, 83, 163), (122, 85, 82, 121), (121, 82, 81, 120), (163, 83, 80, 162), (162, 80, 79, 161), (120, 81, 78, 119), (119, 78, 77, 118), (161, 79, 76, 160), (4, 119, 118, 0), (8, 120, 119, 4), (12, 121, 120, 8), (16, 122, 121, 12), (20, 123, 122, 16), (24, 124, 123, 20), (28, 125, 124, 24), (32, 126, 125, 28), (36, 127, 126, 32), (40, 128, 127, 36), (44, 129, 128, 40), (48, 130, 129, 44), (52, 131, 130, 48), (56, 132, 131, 52), (60, 133, 132, 56), (64, 134, 133, 60), (68, 135, 134, 64), (72, 136, 135, 68), (74, 137, 136, 72), (203, 201, 239, 241), (250, 251, 323, 322), (116, 159, 158, 115), (115, 158, 157, 112), (112, 157, 156, 111), (111, 156, 155, 108), (108, 155, 154, 107), (107, 154, 153, 104), (104, 153, 152, 103), (103, 152, 151, 100), (100, 151, 150, 99), (99, 150, 149, 96), (96, 149, 148, 95), (95, 148, 147, 92), (92, 147, 146, 91), (91, 146, 145, 88), (88, 145, 144, 87), (87, 144, 143, 84), (84, 143, 142, 83), (83, 142, 141, 80), (80, 141, 140, 79), (79, 140, 139, 76), (6, 161, 160, 2), (10, 162, 161, 6), (14, 163, 162, 10), (18, 164, 163, 14), (22, 165, 164, 18), (26, 166, 165, 22), (30, 167, 166, 26), (34, 168, 167, 30), (38, 169, 168, 34), (42, 170, 169, 38), (46, 171, 170, 42), (50, 172, 171, 46), (54, 173, 172, 50), (58, 174, 173, 54), (62, 175, 174, 58), (66, 176, 175, 62), (70, 177, 176, 66), (339, 338, 334, 335), (114, 199, 198, 113), (113, 198, 197, 110), (110, 197, 196, 109), (109, 196, 195, 106), (106, 195, 194, 105), (105, 194, 193, 102), (102, 193, 192, 101), (101, 192, 191, 98), (98, 191, 190, 97), (97, 190, 189, 94), (94, 189, 188, 93), (93, 188, 187, 90), (90, 187, 186, 89), (89, 186, 185, 86), (86, 185, 184, 85), (85, 184, 183, 82), (82, 183, 182, 81), (81, 182, 181, 78), (78, 181, 180, 77), (210, 212, 250, 248), (229, 227, 265, 267), (211, 209, 247, 249), (218, 220, 258, 256), (200, 202, 240, 238), (313, 311, 325, 327), (226, 228, 266, 264), (208, 210, 248, 246), (227, 225, 263, 265), (209, 207, 245, 247), (235, 233, 271, 273), (217, 215, 253, 255), (39, 43, 220, 218), (4, 0, 201, 203), (19, 23, 210, 208), (72, 68, 235, 237), (52, 48, 225, 227), (67, 71, 234, 232), (32, 28, 215, 217), (47, 51, 224, 222), (12, 8, 205, 207), (27, 31, 214, 212), (7, 11, 204, 202), (60, 56, 229, 231), (40, 36, 219, 221), (55, 59, 228, 226), (20, 16, 209, 211), (35, 39, 218, 216), (321, 335, 334, 320), (15, 19, 208, 206), (240, 242, 314, 312), (177, 70, 69, 197), (251, 249, 321, 323), (241, 239, 311, 313), (244, 246, 318, 316), (245, 243, 315, 317), (248, 250, 322, 320), (238, 240, 312, 310), (230, 268, 269, 231), (258, 259, 257, 256), (260, 261, 259, 258), (228, 229, 267, 266), (264, 265, 263, 262), (266, 267, 265, 264), (224, 225, 223, 222), (270, 271, 269, 268), (272, 273, 271, 270), (218, 219, 217, 216), (251, 250, 254, 255), (263, 225, 224, 262), (202, 204, 242, 240), (220, 222, 260, 258), (213, 211, 249, 251), (114, 117, 116, 115), (212, 214, 252, 250), (230, 232, 270, 268), (205, 203, 241, 243), (223, 221, 259, 261), (204, 206, 244, 242), (355, 353, 352, 354), (215, 213, 251, 253), (233, 231, 269, 271), (214, 216, 254, 252), (232, 234, 272, 270), (207, 205, 243, 245), (316, 318, 332, 330), (206, 208, 246, 244), (224, 226, 264, 262), (338, 339, 355, 354), (282, 283, 281, 280), (284, 285, 283, 282), (369, 367, 366, 368), (288, 289, 287, 286), (290, 291, 289, 288), (369, 368, 352, 353), (294, 295, 293, 292), (296, 297, 295, 294), (381, 379, 378, 380), (300, 301, 299, 298), (302, 303, 301, 300), (381, 380, 366, 367), (306, 307, 305, 304), (308, 309, 307, 306), (378, 379, 391, 390), (42, 38, 293, 295), (22, 18, 283, 285), (65, 69, 308, 306), (25, 29, 288, 286), (5, 9, 278, 276), (70, 66, 307, 309), (9, 13, 14, 10), (30, 26, 287, 289), (10, 6, 277, 279), (53, 57, 302, 300), (317, 315, 329, 331), (13, 17, 282, 280), (58, 54, 301, 303), (9, 10, 279, 278), (18, 14, 281, 283), (61, 65, 306, 304), (13, 280, 281, 14), (310, 312, 326, 324), (21, 25, 26, 22), (247, 245, 317, 319), (246, 248, 320, 318), (243, 241, 313, 315), (242, 244, 316, 314), (22, 285, 284, 21), (249, 247, 319, 321), (335, 333, 349, 351), (287, 26, 25, 286), (328, 330, 346, 344), (339, 337, 353, 355), (329, 327, 343, 345), (332, 334, 350, 348), (333, 331, 347, 349), (33, 37, 38, 34), (319, 317, 331, 333), (318, 320, 334, 332), (315, 313, 327, 329), (314, 316, 330, 328), (33, 34, 291, 290), (321, 319, 333, 335), (342, 344, 360, 358), (353, 351, 367, 369), (343, 341, 357, 359), (115, 179, 199, 114), (346, 348, 364, 362), (347, 345, 361, 363), (350, 352, 368, 366), (340, 342, 358, 356), (324, 326, 342, 340), (334, 336, 352, 350), (331, 329, 345, 347), (330, 332, 348, 346), (137, 158, 159, 138), (327, 325, 341, 343), (337, 335, 351, 353), (326, 328, 344, 342), (336, 338, 354, 352), (367, 365, 379, 381), (37, 292, 293, 38), (360, 362, 376, 374), (361, 359, 373, 375), (364, 366, 380, 378), (365, 363, 377, 379), (49, 50, 46, 45), (349, 347, 363, 365), (348, 350, 366, 364), (345, 343, 359, 361), (344, 346, 362, 360), (297, 296, 45, 46), (351, 349, 365, 367), (372, 374, 386, 384), (373, 371, 383, 385), (75, 74, 72, 73), (376, 378, 390, 388), (377, 375, 387, 389), (298, 299, 50, 49), (370, 372, 384, 382), (356, 358, 372, 370), (57, 61, 62, 58), (363, 361, 375, 377), (362, 364, 378, 376), (137, 74, 75, 158), (359, 357, 371, 373), (358, 360, 374, 372), (57, 58, 303, 302), (237, 235, 234, 236), (390, 391, 389, 388), (384, 385, 403, 400), (388, 389, 411, 408), (385, 384, 405, 406), (236, 73, 72, 237), (234, 235, 273, 272), (231, 229, 228, 230), (305, 62, 61, 304), (379, 377, 389, 391), (308, 69, 70, 309), (375, 373, 385, 387), (374, 376, 388, 386), (199, 179, 177, 197), (274, 275, 392, 393), (392, 395, 394, 393), (275, 382, 395, 392), (383, 274, 393, 394), (383, 394, 398, 396), (397, 396, 398, 399), (394, 395, 399, 398), (395, 382, 397, 399), (382, 383, 396, 397), (400, 403, 402, 401), (385, 383, 402, 403), (382, 384, 400, 401), (383, 382, 401, 402), (404, 407, 406, 405), (386, 387, 407, 404), (387, 385, 406, 407), (384, 386, 404, 405), (408, 411, 410, 409), (389, 387, 410, 411), (386, 388, 408, 409), (387, 386, 409, 410)])
me_cube_000.use_remesh_preserve_volume = False
me_cube_000.use_remesh_preserve_attributes = False
me_cube_000.use_mirror_vertex_groups = False
me_cube_000.update()
me_cube_003 = bpy.data.meshes.new('Cube.003')
me_cube_003.from_pydata([(-0.08207, 0.07291, -1.187), (-0.08207, 1.121, -1.187), (0.08207, 1.121, -1.187), (0.08207, 0.07291, -1.187), (-0.08207, 0.07291, -1.028), (-0.08207, 1.121, -1.028), (0.08207, 1.121, -1.028), (0.08207, 0.07291, -1.028), (-0.08207, 0.07291, -0.8758), (-0.08207, 1.121, -0.8758), (0.08207, 1.121, -0.8758), (0.08207, 0.07291, -0.8758), (-0.08207, 0.07291, -0.7268), (-0.08207, 1.121, -0.7268), (0.08207, 1.121, -0.7268), (0.08207, 0.07291, -0.7268), (-0.08207, 0.07291, -0.5733), (-0.08207, 1.121, -0.5733), (0.08207, 1.121, -0.5733), (0.08207, 0.07291, -0.5733), (-0.08207, 0.07291, -0.4221), (-0.08207, 1.121, -0.4221), (0.08207, 1.121, -0.4221), (0.08207, 0.07291, -0.4221), (-0.08207, 0.07291, -0.275), (-0.08207, 1.121, -0.275), (0.08207, 1.121, -0.275), (0.08207, 0.07291, -0.275), (-0.08207, 0.07291, -0.1291), (-0.08207, 1.121, -0.1291), (0.08207, 1.121, -0.1291), (0.08207, 0.07291, -0.1291), (-0.08207, 0.07291, 0.01731), (-0.08207, 1.121, 0.01731), (0.08207, 1.121, 0.01731), (0.08207, 0.07291, 0.01731), (-0.08207, 0.07291, 0.1642), (-0.08207, 1.121, 0.1642), (0.08207, 1.121, 0.1642), (0.08207, 0.07291, 0.1642), (-0.08207, 0.07291, 0.3115), (-0.08207, 1.121, 0.3115), (0.08207, 1.121, 0.3115), (0.08207, 0.07291, 0.3115), (-0.08207, 0.07291, 0.4584), (-0.08207, 1.121, 0.4584), (0.08207, 1.121, 0.4584), (0.08207, 0.07291, 0.4584), (-0.08207, 0.07291, 0.6044), (-0.08207, 1.121, 0.6044), (0.08207, 1.121, 0.6044), (0.08207, 0.07291, 0.6044), (-0.08207, 0.07291, 0.7525), (-0.08207, 1.121, 0.7525), (0.08207, 1.121, 0.7525), (0.08207, 0.07291, 0.7525), (-0.08207, 0.07291, 0.8944), (-0.08207, 1.121, 0.8944), (0.08207, 1.121, 0.8944), (0.08207, 0.07291, 0.8944), (-0.08207, 0.07291, 1.038), (-0.08207, 1.121, 1.038), (0.08207, 1.121, 1.038), (0.08207, 0.07291, 1.038), (-0.08207, 0.07291, 1.18), (-0.08207, 1.121, 1.18), (0.08207, 1.121, 1.18), (0.08207, 0.07291, 1.18), (-0.08207, 0.07291, 1.332), (-0.08207, 1.121, 1.332), (0.08207, 1.121, 1.332), (0.08207, 0.07291, 1.332), (-0.08207, 0.07291, 1.488), (0.08207, 0.07291, 1.488), (-0.08207, 0.07291, 1.632), (0.08207, 0.07291, 1.632), (0.08207, 0.5968, -1.187), (-0.08207, 0.5968, -1.187), (-0.08207, 0.5968, -1.028), (0.08207, 0.5968, -1.028), (0.08207, 0.5968, -0.8758), (-0.08207, 0.5968, -0.8758), (-0.08207, 0.5968, -0.7268), (0.08207, 0.5968, -0.7268), (0.08207, 0.5968, -0.5733), (-0.08207, 0.5968, -0.5733), (-0.08207, 0.5968, -0.4221), (0.08207, 0.5968, -0.4221), (0.08207, 0.5968, -0.275), (-0.08207, 0.5968, -0.275), (-0.08207, 0.5968, -0.1291), (0.08207, 0.5968, -0.1291), (0.08207, 0.5968, 0.01731), (-0.08207, 0.5968, 0.01731), (-0.08207, 0.5968, 0.1642), (0.08207, 0.5968, 0.1642), (0.08207, 0.5968, 0.3115), (-0.08207, 0.5968, 0.3115), (-0.08207, 0.5968, 0.4584), (0.08207, 0.5968, 0.4584), (0.08207, 0.5968, 0.6044), (-0.08207, 0.5968, 0.6044), (-0.08207, 0.5968, 0.7525), (0.08207, 0.5968, 0.7525), (0.08207, 0.5968, 0.8944), (-0.08207, 0.5968, 0.8944), (-0.08207, 0.5968, 1.038), (0.08207, 0.5968, 1.038), (0.08207, 0.5968, 1.18), (-0.08207, 0.5968, 1.18), (-0.08207, 0.5968, 1.332), (0.08207, 0.5968, 1.332), (0.08207, 0.5968, 1.488), (-0.08207, 0.5968, 1.488), (-0.08207, 0.5968, 1.632), (0.08207, 0.5968, 1.632), (0.08207, 0.5968, 1.783), (-0.08207, 0.5968, 1.783), (-0.08207, 0.3348, -1.187), (-0.08207, 0.3348, -1.028), (-0.08207, 0.3348, -0.8758), (-0.08207, 0.3348, -0.7268), (-0.08207, 0.3348, -0.5733), (-0.08207, 0.3348, -0.4221), (-0.08207, 0.3348, -0.275), (-0.08207, 0.3348, -0.1291), (-0.08207, 0.3348, 0.01731), (-0.08207, 0.3348, 0.1642), (-0.08207, 0.3348, 0.3115), (-0.08207, 0.3348, 0.4584), (-0.08207, 0.3348, 0.6044), (-0.08207, 0.3348, 0.7525), (-0.08207, 0.3348, 0.8944), (-0.08207, 0.3348, 1.038), (-0.08207, 0.3348, 1.18), (-0.08207, 0.3348, 1.332), (-0.08207, 0.3348, 1.488), (-0.08207, 0.3348, 1.632), (-0.08207, 0.3348, 1.783), (0.08207, 0.3348, -1.187), (0.08207, 0.3348, -1.028), (0.08207, 0.3348, -0.8758), (0.08207, 0.3348, -0.7268), (0.08207, 0.3348, -0.5733), (0.08207, 0.3348, -0.4221), (0.08207, 0.3348, -0.275), (0.08207, 0.3348, -0.1291), (0.08207, 0.3348, 0.01731), (0.08207, 0.3348, 0.1642), (0.08207, 0.3348, 0.3115), (0.08207, 0.3348, 0.4584), (0.08207, 0.3348, 0.6044), (0.08207, 0.3348, 0.7525), (0.08207, 0.3348, 0.8944), (0.08207, 0.3348, 1.038), (0.08207, 0.3348, 1.18), (0.08207, 0.3348, 1.332), (0.08207, 0.3348, 1.488), (0.08207, 0.3348, 1.632), (0.08207, 0.3348, 1.783), (0.08207, 0.8587, -1.187), (0.08207, 0.8587, -1.028), (0.08207, 0.8587, -0.8758), (0.08207, 0.8587, -0.7268), (0.08207, 0.8587, -0.5733), (0.08207, 0.8587, -0.4221), (0.08207, 0.8587, -0.275), (0.08207, 0.8587, -0.1291), (0.08207, 0.8587, 0.01731), (0.08207, 0.8587, 0.1642), (0.08207, 0.8587, 0.3115), (0.08207, 0.8587, 0.4584), (0.08207, 0.8587, 0.6044), (0.08207, 0.8587, 0.7525), (0.08207, 0.8587, 0.8944), (0.08207, 0.8587, 1.038), (0.08207, 0.8587, 1.18), (0.08207, 0.8587, 1.332), (0.08207, 0.8587, 1.488), (0.08207, 0.8587, 1.632), (-0.08207, 0.8587, -1.187), (-0.08207, 0.8587, -1.028), (-0.08207, 0.8587, -0.8758), (-0.08207, 0.8587, -0.7268), (-0.08207, 0.8587, -0.5733), (-0.08207, 0.8587, -0.4221), (-0.08207, 0.8587, -0.275), (-0.08207, 0.8587, -0.1291), (-0.08207, 0.8587, 0.01731), (-0.08207, 0.8587, 0.1642), (-0.08207, 0.8587, 0.3115), (-0.08207, 0.8587, 0.4584), (-0.08207, 0.8587, 0.6044), (-0.08207, 0.8587, 0.7525), (-0.08207, 0.8587, 0.8944), (-0.08207, 0.8587, 1.038), (-0.08207, 0.8587, 1.18), (-0.08207, 0.8587, 1.332), (-0.08207, 0.8587, 1.488), (-0.08207, 0.8587, 1.632), (0.08207, -0.1757, -1.187), (-0.08207, -0.1757, -1.187), (0.08207, -0.1757, -1.028), (-0.08207, -0.1757, -1.028), (0.08207, -0.1757, -0.8758), (-0.08207, -0.1757, -0.8758), (0.08207, -0.1757, -0.7268), (-0.08207, -0.1757, -0.7268), (0.08207, -0.1757, -0.5733), (-0.08207, -0.1757, -0.5733), (0.08207, -0.1757, -0.4221), (-0.08207, -0.1757, -0.4221), (0.08207, -0.1757, -0.275), (-0.08207, -0.1757, -0.275), (0.08207, -0.1757, -0.1291), (-0.08207, -0.1757, -0.1291), (0.08207, -0.1757, 0.01731), (-0.08207, -0.1757, 0.01731), (0.08207, -0.1757, 0.1642), (-0.08207, -0.1757, 0.1642), (0.08207, -0.1757, 0.3115), (-0.08207, -0.1757, 0.3115), (0.08207, -0.1757, 0.4584), (-0.08207, -0.1757, 0.4584), (0.08207, -0.1757, 0.6044), (-0.08207, -0.1757, 0.6044), (0.08207, -0.1757, 0.7525), (-0.08207, -0.1757, 0.7525), (0.08207, -0.1757, 0.8944), (-0.08207, -0.1757, 0.8944), (0.08207, -0.1757, 1.038), (-0.08207, -0.1757, 1.038), (0.08207, -0.1757, 1.18), (-0.08207, -0.1757, 1.18), (0.08207, -0.1757, 1.332), (-0.08207, -0.1757, 1.332), (0.08207, -0.1757, 1.488), (-0.08207, -0.1757, 1.488), (0.08207, -0.4074, -1.187), (-0.08207, -0.4074, -1.187), (0.08207, -0.4074, -1.028), (-0.08207, -0.4074, -1.028), (0.08207, -0.4074, -0.8758), (-0.08207, -0.4074, -0.8758), (0.08207, -0.4074, -0.7268), (-0.08207, -0.4074, -0.7268), (0.08207, -0.4074, -0.5733), (-0.08207, -0.4074, -0.5733), (0.08207, -0.4074, -0.4221), (-0.08207, -0.4074, -0.4221), (0.08207, -0.4074, -0.275), (-0.08207, -0.4074, -0.275), (0.08207, -0.4074, -0.1291), (-0.08207, -0.4074, -0.1291), (0.08207, -0.4074, 0.01731), (-0.08207, -0.4074, 0.01731), (0.08207, -0.4074, 0.1642), (-0.08207, -0.4074, 0.1642), (0.08207, -0.4074, 0.3115), (-0.08207, -0.4074, 0.3115), (0.08207, -0.4074, 0.4584), (-0.08207, -0.4074, 0.4584), (0.08207, -0.4074, 0.6044), (-0.08207, -0.4074, 0.6044), (0.08207, -0.4074, 0.7525), (-0.08207, -0.4074, 0.7525), (0.08207, -0.4074, 0.8944), (-0.08207, -0.4074, 0.8944), (0.08207, -0.4074, 1.038), (-0.08207, -0.4074, 1.038), (0.08207, -0.4074, 1.18), (-0.08207, -0.4074, 1.18), (0.08207, -0.4074, 1.332), (-0.08207, -0.4074, 1.332), (-0.08207, 1.365, -1.187), (0.08207, 1.365, -1.187), (-0.08207, 1.365, -1.028), (0.08207, 1.365, -1.028), (-0.08207, 1.365, -0.8758), (0.08207, 1.365, -0.8758), (-0.08207, 1.365, -0.7268), (0.08207, 1.365, -0.7268), (-0.08207, 1.365, -0.5733), (0.08207, 1.365, -0.5733), (-0.08207, 1.365, -0.4221), (0.08207, 1.365, -0.4221), (-0.08207, 1.365, -0.275), (0.08207, 1.365, -0.275), (-0.08207, 1.365, -0.1291), (0.08207, 1.365, -0.1291), (-0.08207, 1.365, 0.01731), (0.08207, 1.365, 0.01731), (-0.08207, 1.365, 0.1642), (0.08207, 1.365, 0.1642), (-0.08207, 1.365, 0.3115), (0.08207, 1.365, 0.3115), (-0.08207, 1.365, 0.4584), (0.08207, 1.365, 0.4584), (-0.08207, 1.365, 0.6044), (0.08207, 1.365, 0.6044), (-0.08207, 1.365, 0.7525), (0.08207, 1.365, 0.7525), (-0.08207, 1.365, 0.8944), (0.08207, 1.365, 0.8944), (-0.08207, 1.365, 1.038), (0.08207, 1.365, 1.038), (-0.08207, 1.365, 1.18), (0.08207, 1.365, 1.18), (-0.08207, 1.365, 1.332), (0.08207, 1.365, 1.332), (0.08207, -0.8168, -1.187), (-0.08207, -0.8168, -1.187), (0.08207, -0.8168, -1.028), (-0.08207, -0.8168, -1.028), (0.08207, -0.8168, -0.8758), (-0.08207, -0.8168, -0.8758), (0.08207, -0.8168, -0.7268), (-0.08207, -0.8168, -0.7268), (0.08207, -0.8168, -0.5733), (-0.08207, -0.8168, -0.5733), (0.08207, -0.8168, -0.4221), (-0.08207, -0.8168, -0.4221), (0.08207, -0.8168, -0.275), (-0.08207, -0.8168, -0.275), (0.08207, -1.2, -1.187), (-0.08207, -1.2, -1.187), (0.08207, -1.2, -1.028), (-0.08207, -1.2, -1.028), (0.08207, -1.2, -0.8758), (-0.08207, -1.2, -0.8758), (0.08207, -1.2, -0.7268), (-0.08207, -1.2, -0.7268), (0.08207, -1.2, -0.5733), (-0.08207, -1.2, -0.5733), (0.08207, -1.2, -0.4221), (-0.08207, -1.2, -0.4221), (0.08207, -1.2, -0.275), (-0.08207, -1.2, -0.275), (0.08207, -1.2, -0.1291), (-0.08207, -1.2, -0.1291), (0.08207, -1.676, -1.187), (-0.08207, -1.676, -1.187), (0.08207, -1.676, -1.028), (-0.08207, -1.676, -1.028), (0.08207, -1.676, -0.8758), (-0.08207, -1.676, -0.8758), (0.08207, -1.676, -0.7268), (-0.08207, -1.676, -0.7268), (0.08207, -1.676, -0.5733), (-0.08207, -1.676, -0.5733), (0.08207, -1.676, -0.4221), (-0.08207, -1.676, -0.4221), (0.08207, -1.676, -0.275), (-0.08207, -1.676, -0.275), (0.08207, -1.676, -0.1291), (-0.08207, -1.676, -0.1291), (0.08207, -2.071, -1.187), (-0.08207, -2.071, -1.187), (0.08207, -2.071, -1.028), (-0.08207, -2.071, -1.028), (0.08207, -2.071, -0.8758), (-0.08207, -2.071, -0.8758), (0.08207, -2.071, -0.7268), (-0.08207, -2.071, -0.7268), (0.08207, -2.071, -0.5733), (-0.08207, -2.071, -0.5733), (0.08207, -2.071, -0.4221), (-0.08207, -2.071, -0.4221), (0.08207, -2.071, -0.275), (-0.08207, -2.071, -0.275), (0.08207, -2.468, -1.187), (-0.08207, -2.468, -1.187), (0.08207, -2.468, -1.028), (-0.08207, -2.468, -1.028), (0.08207, -2.468, -0.8758), (-0.08207, -2.468, -0.8758), (0.08207, -2.468, -0.7268), (-0.08207, -2.468, -0.7268), (0.08207, -2.468, -0.5733), (-0.08207, -2.468, -0.5733), (0.08207, -2.468, -0.4221), (-0.08207, -2.468, -0.4221), (0.08207, -2.848, -1.187), (-0.08207, -2.848, -1.187), (0.08207, -2.848, -1.028), (-0.08207, -2.848, -1.028), (0.08207, -2.848, -0.8758), (-0.08207, -2.848, -0.8758), (0.08207, -2.848, -0.7268), (-0.08207, -2.848, -0.7268), (0.08207, -2.848, -0.5733), (-0.08207, -2.848, -0.5733), (0.08207, 1.365, -1.348), (-0.08207, 1.365, -1.348), (-0.08207, -2.848, -1.348), (0.08207, -2.848, -1.348), (-0.08207, -3.508, -1.187), (0.08207, -3.508, -1.187), (-0.08207, -3.508, -1.348), (0.08207, -3.508, -1.348), (0.08207, -3.255, -1.028), (0.08207, -3.255, -1.187), (-0.08207, -3.255, -1.187), (-0.08207, -3.255, -1.028), (0.08207, -3.034, -0.8758), (0.08207, -3.034, -1.028), (-0.08207, -3.034, -1.028), (-0.08207, -3.034, -0.8758), (0.08207, -2.907, -0.7268), (0.08207, -2.907, -0.8758), (-0.08207, -2.907, -0.8758), (-0.08207, -2.907, -0.7268)], [], [(17, 21, 284, 282), (24, 20, 211, 213), (37, 41, 294, 292), (59, 63, 230, 228), (44, 40, 221, 223), (140, 7, 3, 139), (181, 5, 1, 180), (182, 9, 5, 181), (141, 11, 7, 140), (64, 60, 231, 233), (142, 15, 11, 141), (34, 30, 289, 291), (183, 13, 9, 182), (184, 17, 13, 183), (54, 50, 299, 301), (143, 19, 15, 142), (11, 15, 206, 204), (144, 23, 19, 143), (185, 21, 17, 184), (186, 25, 21, 185), (145, 27, 23, 144), (31, 35, 216, 214), (16, 12, 207, 209), (146, 31, 27, 145), (312, 314, 328, 326), (187, 29, 25, 186), (188, 33, 29, 187), (29, 33, 290, 288), (147, 35, 31, 146), (51, 55, 226, 224), (36, 32, 217, 219), (148, 39, 35, 147), (49, 53, 300, 298), (189, 37, 33, 188), (190, 41, 37, 189), (149, 43, 39, 148), (71, 73, 236, 234), (56, 52, 227, 229), (150, 47, 43, 149), (218, 256, 257, 219), (191, 45, 41, 190), (192, 49, 45, 191), (6, 2, 275, 277), (151, 51, 47, 150), (278, 279, 277, 276), (3, 7, 202, 200), (152, 55, 51, 151), (193, 53, 49, 192), (194, 57, 53, 193), (46, 42, 295, 297), (153, 59, 55, 152), (23, 27, 212, 210), (8, 4, 203, 205), (154, 63, 59, 153), (66, 62, 305, 307), (195, 61, 57, 194), (196, 65, 61, 195), (1, 5, 276, 274), (155, 67, 63, 154), (43, 47, 222, 220), (28, 24, 213, 215), (156, 71, 67, 155), (197, 69, 65, 196), (41, 45, 296, 294), (157, 73, 71, 156), (63, 67, 232, 230), (48, 44, 223, 225), (158, 75, 73, 157), (261, 260, 222, 223), (276, 277, 275, 274), (221, 219, 257, 259), (216, 217, 255, 254), (68, 64, 233, 235), (323, 321, 320, 322), (138, 159, 116, 117), (138, 117, 114, 137), (137, 114, 113, 136), (179, 115, 112, 178), (178, 112, 111, 177), (136, 113, 110, 135), (135, 110, 109, 134), (177, 111, 108, 176), (176, 108, 107, 175), (134, 109, 106, 133), (133, 106, 105, 132), (175, 107, 104, 174), (174, 104, 103, 173), (132, 105, 102, 131), (131, 102, 101, 130), (173, 103, 100, 172), (172, 100, 99, 171), (130, 101, 98, 129), (129, 98, 97, 128), (171, 99, 96, 170), (170, 96, 95, 169), (128, 97, 94, 127), (127, 94, 93, 126), (169, 95, 92, 168), (168, 92, 91, 167), (126, 93, 90, 125), (125, 90, 89, 124), (167, 91, 88, 166), (166, 88, 87, 165), (124, 89, 86, 123), (123, 86, 85, 122), (165, 87, 84, 164), (164, 84, 83, 163), (122, 85, 82, 121), (121, 82, 81, 120), (163, 83, 80, 162), (162, 80, 79, 161), (120, 81, 78, 119), (119, 78, 77, 118), (161, 79, 76, 160), (4, 119, 118, 0), (8, 120, 119, 4), (12, 121, 120, 8), (16, 122, 121, 12), (20, 123, 122, 16), (24, 124, 123, 20), (28, 125, 124, 24), (32, 126, 125, 28), (36, 127, 126, 32), (40, 128, 127, 36), (44, 129, 128, 40), (48, 130, 129, 44), (52, 131, 130, 48), (56, 132, 131, 52), (60, 133, 132, 56), (64, 134, 133, 60), (68, 135, 134, 64), (72, 136, 135, 68), (74, 137, 136, 72), (203, 201, 239, 241), (250, 251, 323, 322), (116, 159, 158, 115), (115, 158, 157, 112), (112, 157, 156, 111), (111, 156, 155, 108), (108, 155, 154, 107), (107, 154, 153, 104), (104, 153, 152, 103), (103, 152, 151, 100), (100, 151, 150, 99), (99, 150, 149, 96), (96, 149, 148, 95), (95, 148, 147, 92), (92, 147, 146, 91), (91, 146, 145, 88), (88, 145, 144, 87), (87, 144, 143, 84), (84, 143, 142, 83), (83, 142, 141, 80), (80, 141, 140, 79), (79, 140, 139, 76), (6, 161, 160, 2), (10, 162, 161, 6), (14, 163, 162, 10), (18, 164, 163, 14), (22, 165, 164, 18), (26, 166, 165, 22), (30, 167, 166, 26), (34, 168, 167, 30), (38, 169, 168, 34), (42, 170, 169, 38), (46, 171, 170, 42), (50, 172, 171, 46), (54, 173, 172, 50), (58, 174, 173, 54), (62, 175, 174, 58), (66, 176, 175, 62), (70, 177, 176, 66), (339, 338, 334, 335), (114, 199, 198, 113), (113, 198, 197, 110), (110, 197, 196, 109), (109, 196, 195, 106), (106, 195, 194, 105), (105, 194, 193, 102), (102, 193, 192, 101), (101, 192, 191, 98), (98, 191, 190, 97), (97, 190, 189, 94), (94, 189, 188, 93), (93, 188, 187, 90), (90, 187, 186, 89), (89, 186, 185, 86), (86, 185, 184, 85), (85, 184, 183, 82), (82, 183, 182, 81), (81, 182, 181, 78), (78, 181, 180, 77), (210, 212, 250, 248), (229, 227, 265, 267), (211, 209, 247, 249), (218, 220, 258, 256), (200, 202, 240, 238), (313, 311, 325, 327), (226, 228, 266, 264), (208, 210, 248, 246), (227, 225, 263, 265), (209, 207, 245, 247), (235, 233, 271, 273), (217, 215, 253, 255), (39, 43, 220, 218), (4, 0, 201, 203), (19, 23, 210, 208), (72, 68, 235, 237), (52, 48, 225, 227), (67, 71, 234, 232), (32, 28, 215, 217), (47, 51, 224, 222), (12, 8, 205, 207), (27, 31, 214, 212), (7, 11, 204, 202), (60, 56, 229, 231), (40, 36, 219, 221), (55, 59, 228, 226), (20, 16, 209, 211), (35, 39, 218, 216), (321, 335, 334, 320), (15, 19, 208, 206), (240, 242, 314, 312), (177, 70, 69, 197), (251, 249, 321, 323), (241, 239, 311, 313), (244, 246, 318, 316), (245, 243, 315, 317), (248, 250, 322, 320), (238, 240, 312, 310), (230, 268, 269, 231), (258, 259, 257, 256), (260, 261, 259, 258), (228, 229, 267, 266), (264, 265, 263, 262), (266, 267, 265, 264), (224, 225, 223, 222), (270, 271, 269, 268), (272, 273, 271, 270), (218, 219, 217, 216), (251, 250, 254, 255), (263, 225, 224, 262), (202, 204, 242, 240), (220, 222, 260, 258), (213, 211, 249, 251), (114, 117, 116, 115), (212, 214, 252, 250), (230, 232, 270, 268), (205, 203, 241, 243), (223, 221, 259, 261), (204, 206, 244, 242), (355, 353, 352, 354), (215, 213, 251, 253), (233, 231, 269, 271), (214, 216, 254, 252), (232, 234, 272, 270), (207, 205, 243, 245), (316, 318, 332, 330), (206, 208, 246, 244), (224, 226, 264, 262), (338, 339, 355, 354), (282, 283, 281, 280), (284, 285, 283, 282), (369, 367, 366, 368), (288, 289, 287, 286), (290, 291, 289, 288), (369, 368, 352, 353), (294, 295, 293, 292), (296, 297, 295, 294), (381, 379, 378, 380), (300, 301, 299, 298), (302, 303, 301, 300), (381, 380, 366, 367), (306, 307, 305, 304), (308, 309, 307, 306), (378, 379, 391, 390), (42, 38, 293, 295), (22, 18, 283, 285), (65, 69, 308, 306), (25, 29, 288, 286), (5, 9, 278, 276), (70, 66, 307, 309), (9, 13, 14, 10), (30, 26, 287, 289), (10, 6, 277, 279), (53, 57, 302, 300), (317, 315, 329, 331), (13, 17, 282, 280), (58, 54, 301, 303), (9, 10, 279, 278), (18, 14, 281, 283), (61, 65, 306, 304), (13, 280, 281, 14), (310, 312, 326, 324), (21, 25, 26, 22), (247, 245, 317, 319), (246, 248, 320, 318), (243, 241, 313, 315), (242, 244, 316, 314), (22, 285, 284, 21), (249, 247, 319, 321), (335, 333, 349, 351), (287, 26, 25, 286), (328, 330, 346, 344), (339, 337, 353, 355), (329, 327, 343, 345), (332, 334, 350, 348), (333, 331, 347, 349), (33, 37, 38, 34), (319, 317, 331, 333), (318, 320, 334, 332), (315, 313, 327, 329), (314, 316, 330, 328), (33, 34, 291, 290), (321, 319, 333, 335), (342, 344, 360, 358), (353, 351, 367, 369), (343, 341, 357, 359), (115, 179, 199, 114), (346, 348, 364, 362), (347, 345, 361, 363), (350, 352, 368, 366), (340, 342, 358, 356), (324, 326, 342, 340), (334, 336, 352, 350), (331, 329, 345, 347), (330, 332, 348, 346), (137, 158, 159, 138), (327, 325, 341, 343), (337, 335, 351, 353), (326, 328, 344, 342), (336, 338, 354, 352), (367, 365, 379, 381), (37, 292, 293, 38), (360, 362, 376, 374), (361, 359, 373, 375), (364, 366, 380, 378), (365, 363, 377, 379), (49, 50, 46, 45), (349, 347, 363, 365), (348, 350, 366, 364), (345, 343, 359, 361), (344, 346, 362, 360), (297, 296, 45, 46), (351, 349, 365, 367), (372, 374, 386, 384), (373, 371, 383, 385), (75, 74, 72, 73), (376, 378, 390, 388), (377, 375, 387, 389), (298, 299, 50, 49), (370, 372, 384, 382), (356, 358, 372, 370), (57, 61, 62, 58), (363, 361, 375, 377), (362, 364, 378, 376), (137, 74, 75, 158), (359, 357, 371, 373), (358, 360, 374, 372), (57, 58, 303, 302), (237, 235, 234, 236), (390, 391, 389, 388), (384, 385, 403, 400), (388, 389, 411, 408), (385, 384, 405, 406), (236, 73, 72, 237), (234, 235, 273, 272), (231, 229, 228, 230), (305, 62, 61, 304), (379, 377, 389, 391), (308, 69, 70, 309), (375, 373, 385, 387), (374, 376, 388, 386), (199, 179, 177, 197), (274, 275, 392, 393), (392, 395, 394, 393), (275, 382, 395, 392), (383, 274, 393, 394), (383, 394, 398, 396), (397, 396, 398, 399), (394, 395, 399, 398), (395, 382, 397, 399), (382, 383, 396, 397), (400, 403, 402, 401), (385, 383, 402, 403), (382, 384, 400, 401), (383, 382, 401, 402), (404, 407, 406, 405), (386, 387, 407, 404), (387, 385, 406, 407), (384, 386, 404, 405), (408, 411, 410, 409), (389, 387, 410, 411), (386, 388, 408, 409), (387, 386, 409, 410)])
me_cube_003.use_remesh_preserve_volume = False
me_cube_003.use_remesh_preserve_attributes = False
me_cube_003.use_mirror_vertex_groups = False
me_cube_003.update()

# ---- objects
ob_cube_002 = bpy.data.objects.new('Cube.002', me_cube_001)
ob_cube_001 = bpy.data.objects.new('Cube.001', me_cube_000)
ob_cube = bpy.data.objects.new('Cube', me_cube_003)

# ---- transforms, parenting, visibility, modifiers, constraints
ob_cube_002.location = (0.0, 0.0, 0.0)
ob_cube_002.lineart.crease_threshold = 0.0
ob_cube_001.location = (0.0, 0.0, 0.0)
ob_cube_001.lineart.crease_threshold = 0.0
ob_cube.location = (0.0, 0.0, 0.0)
ob_cube.lineart.crease_threshold = 0.0

# ---- collection membership
col_collection_1.objects.link(ob_cube_002)
col_collection_1.objects.link(ob_cube_001)
col_collection_1.objects.link(ob_cube)

# ---- scene / render settings (as saved in the file)
scene.frame_start = 1; scene.frame_end = 250; scene.frame_set(0)
scene.render.engine = 'BLENDER_EEVEE_NEXT'
scene.render.resolution_percentage = 50
scene.render.dither_intensity = 0.0
scene.cycles.use_denoising = False
scene.cycles.samples = 10
scene.cycles.sampling_pattern = 'TABULATED_SOBOL'
scene.cycles.light_sampling_threshold = 0.0
scene.cycles.use_adaptive_sampling = False
scene.cycles.use_light_tree = False
scene.cycles.blur_glossy = 0.0
scene.cycles.pixel_filter_type = 'GAUSSIAN'
scene.cycles.sample_clamp_indirect = 0.0
scene.view_settings.view_transform = 'Standard'
bpy.context.view_layer.update()

# ---- added for rendering (the .blend has no active camera and no usable light): camera, sun
cam_auto = bpy.data.cameras.new('AutoCamera')
cam_auto.lens = 50.0
cam_auto.sensor_width = 36.0
cam_auto.clip_end = 1000.0
ob_auto_camera = bpy.data.objects.new('AutoCamera', cam_auto)
scene.collection.objects.link(ob_auto_camera)
ob_auto_camera.location = (5.28956, -7.62719, 4.60773)
ob_auto_camera.rotation_euler = (1.09748, -7.21219e-08, 0.694738)
scene.camera = ob_auto_camera
light_auto_sun = bpy.data.lights.new('AutoSun', 'SUN')
light_auto_sun.energy = 3.0
light_auto_sun.angle = 0.0523599
ob_auto_sun = bpy.data.objects.new('AutoSun', light_auto_sun)
scene.collection.objects.link(ob_auto_sun)
ob_auto_sun.rotation_euler = (0.872665, 0.174533, 0.523599)
bpy.context.view_layer.update()
